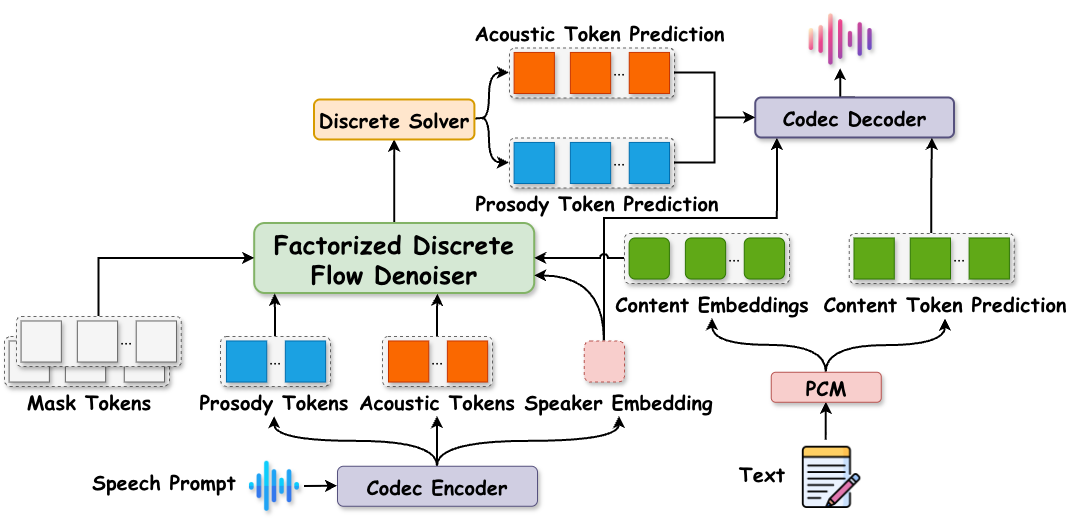

The diagram above was exported from draw.io. Its source (the exported page's mxGraphModel, read from the mxfile embedded in the PNG):
<mxGraphModel dx="507" dy="-181" grid="1" gridSize="10" guides="1" tooltips="1" connect="1" arrows="1" fold="1" page="1" pageScale="1" pageWidth="850" pageHeight="1100" math="0" shadow="0">
  <root>
    <mxCell id="0" />
    <mxCell id="1" parent="0" />
    <mxCell id="2" edge="1" parent="1" style="edgeStyle=orthogonalEdgeStyle;rounded=0;orthogonalLoop=1;jettySize=auto;html=1;entryX=0.5;entryY=1;entryDx=0;entryDy=0;strokeWidth=2;" target="5">
      <mxGeometry relative="1" as="geometry">
        <mxPoint x="2441.705882352941" y="1801.76" as="sourcePoint" />
      </mxGeometry>
    </mxCell>
    <mxCell id="3" edge="1" parent="1" source="5" style="edgeStyle=orthogonalEdgeStyle;rounded=0;orthogonalLoop=1;jettySize=auto;html=1;exitX=0.5;exitY=0;exitDx=0;exitDy=0;strokeWidth=2;curved=1;" target="6">
      <mxGeometry relative="1" as="geometry" />
    </mxCell>
    <mxCell id="4" edge="1" parent="1" source="5" style="edgeStyle=orthogonalEdgeStyle;rounded=0;orthogonalLoop=1;jettySize=auto;html=1;exitX=0.5;exitY=0;exitDx=0;exitDy=0;entryX=0.5;entryY=1;entryDx=0;entryDy=0;curved=1;strokeWidth=2;" target="70">
      <mxGeometry relative="1" as="geometry" />
    </mxCell>
    <mxCell id="5" parent="1" style="rounded=1;whiteSpace=wrap;html=1;fillColor=#f8cecc;strokeColor=#b85450;shadow=1;" value="&lt;font face=&quot;Comic Sans MS&quot; style=&quot;font-size: 20px;&quot;&gt;&lt;b&gt;PCM&lt;/b&gt;&lt;/font&gt;" vertex="1">
      <mxGeometry height="30" width="110" x="2386.75" y="1733.76" as="geometry" />
    </mxCell>
    <mxCell id="6" parent="1" style="text;html=1;align=center;verticalAlign=middle;whiteSpace=wrap;rounded=0;" value="&lt;font style=&quot;font-size: 20px;&quot; face=&quot;Comic Sans MS&quot;&gt;&lt;b style=&quot;&quot;&gt;Content Token Prediction&lt;/b&gt;&lt;/font&gt;" vertex="1">
      <mxGeometry height="30" width="250" x="2436" y="1650.47" as="geometry" />
    </mxCell>
    <mxCell id="7" edge="1" parent="1" source="8" style="edgeStyle=orthogonalEdgeStyle;rounded=0;orthogonalLoop=1;jettySize=auto;html=1;exitX=0.5;exitY=0;exitDx=0;exitDy=0;entryX=0.5;entryY=1;entryDx=0;entryDy=0;strokeWidth=2;" target="34">
      <mxGeometry relative="1" as="geometry" />
    </mxCell>
    <mxCell id="8" parent="1" style="rounded=1;whiteSpace=wrap;html=1;fillColor=#d5e8d4;strokeColor=#82b366;rotation=0;strokeWidth=2;shadow=1;" value="&lt;span style=&quot;font-family: &amp;quot;Comic Sans MS&amp;quot;; font-size: 25px;&quot;&gt;&lt;b&gt;Factorized Discrete Flow Denoiser&lt;/b&gt;&lt;/span&gt;" vertex="1">
      <mxGeometry height="70" width="280" x="1870.2" y="1585" as="geometry" />
    </mxCell>
    <mxCell id="9" edge="1" parent="1" source="11" style="edgeStyle=orthogonalEdgeStyle;rounded=0;orthogonalLoop=1;jettySize=auto;html=1;exitX=0.5;exitY=0;exitDx=0;exitDy=0;entryX=0.109;entryY=1.012;entryDx=0;entryDy=0;entryPerimeter=0;strokeWidth=2;" target="72">
      <mxGeometry relative="1" as="geometry">
        <Array as="points">
          <mxPoint x="2220" y="1703" />
          <mxPoint x="2220" y="1580" />
          <mxPoint x="2390" y="1580" />
        </Array>
      </mxGeometry>
    </mxCell>
    <mxCell id="10" edge="1" parent="1" source="11" style="edgeStyle=orthogonalEdgeStyle;rounded=0;orthogonalLoop=1;jettySize=auto;html=1;exitX=0.5;exitY=0;exitDx=0;exitDy=0;entryX=1;entryY=0.75;entryDx=0;entryDy=0;curved=1;strokeWidth=2;" target="8">
      <mxGeometry relative="1" as="geometry" />
    </mxCell>
    <mxCell id="11" parent="1" style="rounded=1;whiteSpace=wrap;html=1;fillColor=#f8cecc;strokeColor=#b85450;shadow=1;dashed=1;" value="" vertex="1">
      <mxGeometry height="41.05" width="40.25" x="2199.75" y="1702.47" as="geometry" />
    </mxCell>
    <mxCell id="12" edge="1" parent="1" source="15" style="edgeStyle=orthogonalEdgeStyle;rounded=0;orthogonalLoop=1;jettySize=auto;html=1;entryX=0.5;entryY=1;entryDx=0;entryDy=0;strokeWidth=2;" target="26">
      <mxGeometry relative="1" as="geometry" />
    </mxCell>
    <mxCell id="13" edge="1" parent="1" source="15" style="edgeStyle=orthogonalEdgeStyle;rounded=0;orthogonalLoop=1;jettySize=auto;html=1;strokeWidth=2;curved=1;" target="28">
      <mxGeometry relative="1" as="geometry" />
    </mxCell>
    <mxCell id="14" edge="1" parent="1" source="15" style="edgeStyle=orthogonalEdgeStyle;rounded=0;orthogonalLoop=1;jettySize=auto;html=1;exitX=0.5;exitY=0;exitDx=0;exitDy=0;strokeWidth=2;curved=1;" target="27">
      <mxGeometry relative="1" as="geometry" />
    </mxCell>
    <mxCell id="15" parent="1" style="rounded=1;whiteSpace=wrap;html=1;fillColor=#d0cee2;strokeColor=#56517e;shadow=1;rotation=0;" value="&lt;font face=&quot;Comic Sans MS&quot; style=&quot;font-size: 20px;&quot;&gt;&lt;b&gt;Codec Encoder&lt;/b&gt;&lt;/font&gt;" vertex="1">
      <mxGeometry height="40" width="200" x="1953" y="1827.76" as="geometry" />
    </mxCell>
    <mxCell id="16" connectable="0" parent="1" style="group" value="" vertex="1">
      <mxGeometry height="50" width="110" x="1835.96" y="1698" as="geometry" />
    </mxCell>
    <mxCell id="17" parent="16" style="rounded=1;whiteSpace=wrap;html=1;dashed=1;arcSize=12;fillColor=#f5f5f5;fontColor=#333333;strokeColor=#666666;shadow=1;" value="" vertex="1">
      <mxGeometry height="50" width="110" as="geometry" />
    </mxCell>
    <mxCell id="18" parent="16" style="rounded=0;whiteSpace=wrap;html=1;fillColor=#1ba1e2;fontColor=#ffffff;strokeColor=#006EAF;shadow=1;" value="" vertex="1">
      <mxGeometry height="41.05" width="40.25" x="5.999999999999659" y="4.470000000000027" as="geometry" />
    </mxCell>
    <mxCell id="19" parent="16" style="rounded=0;whiteSpace=wrap;html=1;fillColor=#1ba1e2;fontColor=#ffffff;strokeColor=#006EAF;shadow=1;" value="" vertex="1">
      <mxGeometry height="41.05" width="40.25" x="64.87999999999965" y="4.470000000000027" as="geometry" />
    </mxCell>
    <mxCell id="20" parent="16" style="text;html=1;align=center;verticalAlign=middle;whiteSpace=wrap;rounded=0;" value="&lt;font style=&quot;font-size: 16px;&quot; face=&quot;Comic Sans MS&quot;&gt;...&lt;/font&gt;" vertex="1">
      <mxGeometry height="10" width="60" x="25.019999999999982" y="15.759999999999991" as="geometry" />
    </mxCell>
    <mxCell id="21" connectable="0" parent="1" style="group" value="" vertex="1">
      <mxGeometry height="80" width="130" x="2050" y="1698" as="geometry" />
    </mxCell>
    <mxCell id="22" parent="21" style="rounded=1;whiteSpace=wrap;html=1;dashed=1;arcSize=11;fillColor=#f5f5f5;fontColor=#333333;strokeColor=#666666;shadow=1;" value="" vertex="1">
      <mxGeometry height="50" width="110" x="-52" as="geometry" />
    </mxCell>
    <mxCell id="23" parent="21" style="rounded=0;whiteSpace=wrap;html=1;fillColor=#fa6800;fontColor=#000000;strokeColor=#C73500;shadow=1;" value="" vertex="1">
      <mxGeometry height="41.05" width="40.25" x="-46.00000000000034" y="4.470000000000027" as="geometry" />
    </mxCell>
    <mxCell id="24" parent="21" style="rounded=0;whiteSpace=wrap;html=1;fillColor=#fa6800;fontColor=#000000;strokeColor=#C73500;shadow=1;" value="" vertex="1">
      <mxGeometry height="41.05" width="40.25" x="12.879999999999654" y="4.470000000000027" as="geometry" />
    </mxCell>
    <mxCell id="25" parent="21" style="text;html=1;align=center;verticalAlign=middle;whiteSpace=wrap;rounded=0;" value="&lt;font style=&quot;font-size: 16px;&quot; face=&quot;Comic Sans MS&quot;&gt;...&lt;/font&gt;" vertex="1">
      <mxGeometry height="10" width="60" x="-26.980000000000018" y="15.759999999999991" as="geometry" />
    </mxCell>
    <mxCell id="26" parent="21" style="text;html=1;align=center;verticalAlign=middle;whiteSpace=wrap;rounded=0;" value="&lt;font style=&quot;font-size: 20px;&quot; face=&quot;Comic Sans MS&quot;&gt;&lt;b style=&quot;&quot;&gt;Acoustic Tokens&lt;/b&gt;&lt;/font&gt;" vertex="1">
      <mxGeometry height="30" width="160" x="-77" y="50" as="geometry" />
    </mxCell>
    <mxCell id="27" parent="1" style="text;html=1;align=center;verticalAlign=middle;whiteSpace=wrap;rounded=0;" value="&lt;font style=&quot;font-size: 20px;&quot; face=&quot;Comic Sans MS&quot;&gt;&lt;b style=&quot;&quot;&gt;Prosody Tokens&lt;/b&gt;&lt;/font&gt;" vertex="1">
      <mxGeometry height="30" width="160" x="1809.96" y="1748" as="geometry" />
    </mxCell>
    <mxCell id="28" parent="1" style="text;html=1;align=center;verticalAlign=middle;whiteSpace=wrap;rounded=0;" value="&lt;font style=&quot;font-size: 20px;&quot; face=&quot;Comic Sans MS&quot;&gt;&lt;b style=&quot;&quot;&gt;Speaker Embedding&lt;/b&gt;&lt;/font&gt;" vertex="1">
      <mxGeometry height="30" width="197.12" x="2136.4400000000005" y="1748" as="geometry" />
    </mxCell>
    <mxCell id="29" edge="1" parent="1" source="17" style="edgeStyle=orthogonalEdgeStyle;rounded=0;orthogonalLoop=1;jettySize=auto;html=1;exitX=0.5;exitY=0;exitDx=0;exitDy=0;strokeWidth=2;entryX=0.073;entryY=1.008;entryDx=0;entryDy=0;entryPerimeter=0;" target="8">
      <mxGeometry relative="1" as="geometry">
        <mxPoint x="1891" y="1660" as="targetPoint" />
      </mxGeometry>
    </mxCell>
    <mxCell id="30" edge="1" parent="1" source="22" style="edgeStyle=orthogonalEdgeStyle;rounded=0;orthogonalLoop=1;jettySize=auto;html=1;exitX=0.5;exitY=0;exitDx=0;exitDy=0;strokeWidth=2;entryX=0.654;entryY=1.01;entryDx=0;entryDy=0;entryPerimeter=0;" target="8">
      <mxGeometry relative="1" as="geometry">
        <mxPoint x="2075" y="1660" as="targetPoint" />
      </mxGeometry>
    </mxCell>
    <mxCell id="31" parent="1" style="text;html=1;align=center;verticalAlign=middle;whiteSpace=wrap;rounded=0;" value="&lt;font style=&quot;font-size: 20px;&quot; face=&quot;Comic Sans MS&quot;&gt;&lt;b style=&quot;&quot;&gt;Mask Tokens&lt;/b&gt;&lt;/font&gt;" vertex="1">
      <mxGeometry height="30" width="160" x="1624.88" y="1748" as="geometry" />
    </mxCell>
    <mxCell id="32" edge="1" parent="1" source="34" style="edgeStyle=orthogonalEdgeStyle;rounded=0;orthogonalLoop=1;jettySize=auto;html=1;exitX=1;exitY=0.5;exitDx=0;exitDy=0;entryX=0;entryY=0.5;entryDx=0;entryDy=0;strokeWidth=2;curved=1;" target="58">
      <mxGeometry relative="1" as="geometry">
        <Array as="points">
          <mxPoint x="2105" y="1480" />
          <mxPoint x="2105" y="1435" />
        </Array>
      </mxGeometry>
    </mxCell>
    <mxCell id="33" edge="1" parent="1" source="34" style="edgeStyle=orthogonalEdgeStyle;rounded=0;orthogonalLoop=1;jettySize=auto;html=1;exitX=1;exitY=0.5;exitDx=0;exitDy=0;entryX=0;entryY=0.5;entryDx=0;entryDy=0;strokeWidth=2;curved=1;" target="64">
      <mxGeometry relative="1" as="geometry">
        <Array as="points">
          <mxPoint x="2105" y="1480" />
          <mxPoint x="2105" y="1525" />
        </Array>
      </mxGeometry>
    </mxCell>
    <mxCell id="34" parent="1" style="rounded=1;whiteSpace=wrap;html=1;rotation=0;fillColor=#ffe6cc;strokeColor=#d79b00;strokeWidth=2;" value="&lt;font style=&quot;font-size: 20px;&quot; face=&quot;Comic Sans MS&quot;&gt;&lt;b style=&quot;&quot;&gt;Discrete Solver&lt;/b&gt;&lt;/font&gt;" vertex="1">
      <mxGeometry height="40" width="160.41" x="1930" y="1461.47" as="geometry" />
    </mxCell>
    <mxCell id="35" parent="1" style="rounded=1;whiteSpace=wrap;html=1;dashed=1;arcSize=11;fillColor=#f5f5f5;fontColor=#333333;strokeColor=#666666;shadow=1;" value="" vertex="1">
      <mxGeometry height="50" width="164.88" x="2464.87" y="1595" as="geometry" />
    </mxCell>
    <mxCell id="36" parent="1" style="rounded=0;whiteSpace=wrap;html=1;fillColor=#60a917;fontColor=#ffffff;strokeColor=#2D7600;shadow=1;" value="" vertex="1">
      <mxGeometry height="41.05" width="40.25" x="2525.75" y="1599.47" as="geometry" />
    </mxCell>
    <mxCell id="37" parent="1" style="rounded=0;whiteSpace=wrap;html=1;fillColor=#60a917;fontColor=#ffffff;strokeColor=#2D7600;shadow=1;" value="" vertex="1">
      <mxGeometry height="41.05" width="40.25" x="2584.63" y="1599.47" as="geometry" />
    </mxCell>
    <mxCell id="38" parent="1" style="text;html=1;align=center;verticalAlign=middle;whiteSpace=wrap;rounded=0;" value="&lt;font style=&quot;font-size: 16px;&quot; face=&quot;Comic Sans MS&quot;&gt;...&lt;/font&gt;" vertex="1">
      <mxGeometry height="10" width="60" x="2544.7700000000004" y="1610.76" as="geometry" />
    </mxCell>
    <mxCell id="39" parent="1" style="rounded=0;whiteSpace=wrap;html=1;fillColor=#60a917;fontColor=#ffffff;strokeColor=#2D7600;shadow=1;" value="" vertex="1">
      <mxGeometry height="41.05" width="40.25" x="2469.5" y="1599.48" as="geometry" />
    </mxCell>
    <mxCell id="40" edge="1" parent="1" source="41" style="edgeStyle=orthogonalEdgeStyle;rounded=0;orthogonalLoop=1;jettySize=auto;html=1;exitX=0;exitY=0.5;exitDx=0;exitDy=0;entryX=1;entryY=0.5;entryDx=0;entryDy=0;strokeWidth=2;jumpStyle=arc;" target="8">
      <mxGeometry relative="1" as="geometry" />
    </mxCell>
    <mxCell id="41" parent="1" style="rounded=1;whiteSpace=wrap;html=1;dashed=1;arcSize=10;fillColor=#f5f5f5;fontColor=#333333;strokeColor=#666666;shadow=1;" value="" vertex="1">
      <mxGeometry height="50" width="164.88" x="2240" y="1595" as="geometry" />
    </mxCell>
    <mxCell id="42" parent="1" style="rounded=1;whiteSpace=wrap;html=1;fillColor=#60a917;fontColor=#ffffff;strokeColor=#2D7600;shadow=1;" value="" vertex="1">
      <mxGeometry height="41.05" width="40.25" x="2300.8799999999997" y="1599.47" as="geometry" />
    </mxCell>
    <mxCell id="43" parent="1" style="rounded=1;whiteSpace=wrap;html=1;fillColor=#60a917;fontColor=#ffffff;strokeColor=#2D7600;shadow=1;" value="" vertex="1">
      <mxGeometry height="41.05" width="40.25" x="2359.7599999999998" y="1599.47" as="geometry" />
    </mxCell>
    <mxCell id="44" parent="1" style="text;html=1;align=center;verticalAlign=middle;whiteSpace=wrap;rounded=0;" value="&lt;font style=&quot;font-size: 16px;&quot; face=&quot;Comic Sans MS&quot;&gt;...&lt;/font&gt;" vertex="1">
      <mxGeometry height="10" width="60" x="2319.9" y="1610.76" as="geometry" />
    </mxCell>
    <mxCell id="45" parent="1" style="rounded=1;whiteSpace=wrap;html=1;fillColor=#60a917;fontColor=#ffffff;strokeColor=#2D7600;shadow=1;" value="" vertex="1">
      <mxGeometry height="41.05" width="40.25" x="2244.63" y="1599.48" as="geometry" />
    </mxCell>
    <mxCell id="46" parent="1" style="rounded=1;whiteSpace=wrap;html=1;dashed=1;arcSize=12;shadow=1;fillColor=#f5f5f5;fontColor=#333333;strokeColor=#666666;" value="" vertex="1">
      <mxGeometry height="50" width="164.88" x="1620" y="1698" as="geometry" />
    </mxCell>
    <mxCell id="47" parent="1" style="rounded=0;whiteSpace=wrap;html=1;fillColor=#f5f5f5;fontColor=#333333;strokeColor=#666666;shadow=1;" value="" vertex="1">
      <mxGeometry height="41.05" width="40.25" x="1680.8799999999997" y="1702.47" as="geometry" />
    </mxCell>
    <mxCell id="48" parent="1" style="rounded=0;whiteSpace=wrap;html=1;fillColor=#f5f5f5;fontColor=#333333;strokeColor=#666666;shadow=1;" value="" vertex="1">
      <mxGeometry height="41.05" width="40.25" x="1739.7599999999998" y="1702.47" as="geometry" />
    </mxCell>
    <mxCell id="49" parent="1" style="text;html=1;align=center;verticalAlign=middle;whiteSpace=wrap;rounded=0;" value="&lt;font style=&quot;font-size: 16px;&quot; face=&quot;Comic Sans MS&quot;&gt;...&lt;/font&gt;" vertex="1">
      <mxGeometry height="10" width="60" x="1699.9" y="1713.76" as="geometry" />
    </mxCell>
    <mxCell id="50" parent="1" style="rounded=0;whiteSpace=wrap;html=1;fillColor=#f5f5f5;fontColor=#333333;strokeColor=#666666;shadow=1;" value="" vertex="1">
      <mxGeometry height="41.05" width="40.25" x="1624.63" y="1702.48" as="geometry" />
    </mxCell>
    <mxCell id="51" edge="1" parent="1" source="52" style="edgeStyle=orthogonalEdgeStyle;rounded=0;orthogonalLoop=1;jettySize=auto;html=1;exitX=0.5;exitY=0;exitDx=0;exitDy=0;entryX=0;entryY=0.5;entryDx=0;entryDy=0;strokeWidth=2;" target="8">
      <mxGeometry relative="1" as="geometry" />
    </mxCell>
    <mxCell id="52" parent="1" style="rounded=1;whiteSpace=wrap;html=1;dashed=1;arcSize=10;shadow=1;fillColor=#f5f5f5;fontColor=#333333;strokeColor=#666666;" value="" vertex="1">
      <mxGeometry height="50" width="164.88" x="1631.96" y="1678" as="geometry" />
    </mxCell>
    <mxCell id="53" parent="1" style="rounded=0;whiteSpace=wrap;html=1;fillColor=#f5f5f5;fontColor=#333333;strokeColor=#666666;shadow=1;" value="" vertex="1">
      <mxGeometry height="41.05" width="40.25" x="1692.8399999999997" y="1682.4700000000003" as="geometry" />
    </mxCell>
    <mxCell id="54" parent="1" style="rounded=0;whiteSpace=wrap;html=1;fillColor=#f5f5f5;fontColor=#333333;strokeColor=#666666;shadow=1;" value="" vertex="1">
      <mxGeometry height="41.05" width="40.25" x="1751.7199999999998" y="1682.4700000000003" as="geometry" />
    </mxCell>
    <mxCell id="55" parent="1" style="text;html=1;align=center;verticalAlign=middle;whiteSpace=wrap;rounded=0;" value="&lt;font style=&quot;font-size: 16px;&quot; face=&quot;Comic Sans MS&quot;&gt;...&lt;/font&gt;" vertex="1">
      <mxGeometry height="10" width="60" x="1711.8600000000001" y="1693.7600000000002" as="geometry" />
    </mxCell>
    <mxCell id="56" parent="1" style="rounded=0;whiteSpace=wrap;html=1;fillColor=#f5f5f5;fontColor=#333333;strokeColor=#666666;shadow=1;" value="" vertex="1">
      <mxGeometry height="41.05" width="40.25" x="1636.5900000000001" y="1682.48" as="geometry" />
    </mxCell>
    <mxCell id="57" connectable="0" parent="1" style="group" value="" vertex="1">
      <mxGeometry height="50" width="164.8800000000001" x="2125" y="1409.47" as="geometry" />
    </mxCell>
    <mxCell id="58" parent="57" style="rounded=1;whiteSpace=wrap;html=1;dashed=1;arcSize=11;fillColor=#f5f5f5;fontColor=#333333;strokeColor=#666666;shadow=1;" value="" vertex="1">
      <mxGeometry height="50" width="164.88" as="geometry" />
    </mxCell>
    <mxCell id="59" parent="57" style="rounded=0;whiteSpace=wrap;html=1;fillColor=#fa6800;fontColor=#000000;strokeColor=#C73500;shadow=1;" value="" vertex="1">
      <mxGeometry height="41.05" width="40.25" x="60.879999999999654" y="4.470000000000027" as="geometry" />
    </mxCell>
    <mxCell id="60" parent="57" style="rounded=0;whiteSpace=wrap;html=1;fillColor=#fa6800;fontColor=#000000;strokeColor=#C73500;shadow=1;" value="" vertex="1">
      <mxGeometry height="41.05" width="40.25" x="119.75999999999976" y="4.470000000000027" as="geometry" />
    </mxCell>
    <mxCell id="61" parent="57" style="text;html=1;align=center;verticalAlign=middle;whiteSpace=wrap;rounded=0;" value="&lt;font style=&quot;font-size: 16px;&quot; face=&quot;Comic Sans MS&quot;&gt;...&lt;/font&gt;" vertex="1">
      <mxGeometry height="10" width="60" x="79.90000000000009" y="15.759999999999991" as="geometry" />
    </mxCell>
    <mxCell id="62" parent="57" style="rounded=0;whiteSpace=wrap;html=1;fillColor=#fa6800;fontColor=#000000;strokeColor=#C73500;shadow=1;" value="" vertex="1">
      <mxGeometry height="41.05" width="40.25" x="4.630000000000109" y="4.480000000000018" as="geometry" />
    </mxCell>
    <mxCell id="63" connectable="0" parent="1" style="group" value="" vertex="1">
      <mxGeometry height="75.52999999999997" width="220" x="2125" y="1510" as="geometry" />
    </mxCell>
    <mxCell id="64" parent="63" style="rounded=1;whiteSpace=wrap;html=1;dashed=1;arcSize=11;fillColor=#f5f5f5;fontColor=#333333;strokeColor=#666666;shadow=1;" value="" vertex="1">
      <mxGeometry height="50" width="164.88" y="-10.53" as="geometry" />
    </mxCell>
    <mxCell id="65" parent="63" style="rounded=0;whiteSpace=wrap;html=1;fillColor=#1ba1e2;fontColor=#ffffff;strokeColor=#006EAF;shadow=1;" value="" vertex="1">
      <mxGeometry height="41.05" width="40.25" x="60.879999999999654" y="-6.059999999999972" as="geometry" />
    </mxCell>
    <mxCell id="66" parent="63" style="rounded=0;whiteSpace=wrap;html=1;fillColor=#1ba1e2;fontColor=#ffffff;strokeColor=#006EAF;shadow=1;" value="" vertex="1">
      <mxGeometry height="41.05" width="40.25" x="119.75999999999976" y="-6.059999999999972" as="geometry" />
    </mxCell>
    <mxCell id="67" parent="63" style="text;html=1;align=center;verticalAlign=middle;whiteSpace=wrap;rounded=0;" value="&lt;font style=&quot;font-size: 16px;&quot; face=&quot;Comic Sans MS&quot;&gt;...&lt;/font&gt;" vertex="1">
      <mxGeometry height="10" width="60" x="79.90000000000009" y="5.2299999999999915" as="geometry" />
    </mxCell>
    <mxCell id="68" parent="63" style="rounded=0;whiteSpace=wrap;html=1;fillColor=#1ba1e2;fontColor=#ffffff;strokeColor=#006EAF;shadow=1;" value="" vertex="1">
      <mxGeometry height="41.05" width="40.25" x="4.630000000000109" y="-6.049999999999981" as="geometry" />
    </mxCell>
    <mxCell id="69" parent="63" style="text;html=1;align=center;verticalAlign=middle;whiteSpace=wrap;rounded=0;" value="&lt;font style=&quot;font-size: 20px;&quot; face=&quot;Comic Sans MS&quot;&gt;&lt;b style=&quot;&quot;&gt;Prosody Token Prediction&lt;/b&gt;&lt;/font&gt;" vertex="1">
      <mxGeometry height="30" width="251.56" x="-37.56" y="39.47" as="geometry" />
    </mxCell>
    <mxCell id="70" parent="1" style="text;html=1;align=center;verticalAlign=middle;whiteSpace=wrap;rounded=0;" value="&lt;font style=&quot;font-size: 20px;&quot; face=&quot;Comic Sans MS&quot;&gt;&lt;b style=&quot;&quot;&gt;Content Embeddings&lt;/b&gt;&lt;/font&gt;" vertex="1">
      <mxGeometry height="30" width="203.92" x="2226.08" y="1650" as="geometry" />
    </mxCell>
    <mxCell id="71" edge="1" parent="1" source="72" style="edgeStyle=orthogonalEdgeStyle;rounded=0;orthogonalLoop=1;jettySize=auto;html=1;exitX=0.5;exitY=0;exitDx=0;exitDy=0;strokeWidth=2;">
      <mxGeometry relative="1" as="geometry">
        <mxPoint x="2456.1666666666665" y="1430" as="targetPoint" />
      </mxGeometry>
    </mxCell>
    <mxCell id="72" parent="1" style="rounded=1;whiteSpace=wrap;html=1;fillColor=#d0cee2;strokeColor=#56517e;shadow=1;rotation=0;strokeWidth=2;" value="&lt;font face=&quot;Comic Sans MS&quot; style=&quot;font-size: 20px;&quot;&gt;&lt;b&gt;Codec Decoder&lt;/b&gt;&lt;/font&gt;" vertex="1">
      <mxGeometry height="40" width="198.75" x="2371.25" y="1459.47" as="geometry" />
    </mxCell>
    <mxCell id="73" edge="1" parent="1" source="35" style="edgeStyle=orthogonalEdgeStyle;rounded=0;orthogonalLoop=1;jettySize=auto;html=1;exitX=0.5;exitY=0;exitDx=0;exitDy=0;strokeWidth=2;entryX=0.889;entryY=1.003;entryDx=0;entryDy=0;entryPerimeter=0;" target="72">
      <mxGeometry relative="1" as="geometry">
        <mxPoint x="2520" y="1510" as="targetPoint" />
      </mxGeometry>
    </mxCell>
    <mxCell id="74" edge="1" parent="1" source="58" style="edgeStyle=orthogonalEdgeStyle;rounded=0;orthogonalLoop=1;jettySize=auto;html=1;exitX=1;exitY=0.5;exitDx=0;exitDy=0;entryX=0;entryY=0.5;entryDx=0;entryDy=0;strokeWidth=2;" target="72">
      <mxGeometry relative="1" as="geometry" />
    </mxCell>
    <mxCell id="75" edge="1" parent="1" source="64" style="edgeStyle=orthogonalEdgeStyle;rounded=0;orthogonalLoop=1;jettySize=auto;html=1;exitX=1;exitY=0.5;exitDx=0;exitDy=0;entryX=0;entryY=0.5;entryDx=0;entryDy=0;strokeWidth=2;" target="72">
      <mxGeometry relative="1" as="geometry" />
    </mxCell>
    <mxCell id="76" parent="1" style="text;html=1;align=center;verticalAlign=middle;whiteSpace=wrap;rounded=0;" value="&lt;font style=&quot;font-size: 20px;&quot; face=&quot;Comic Sans MS&quot;&gt;&lt;b style=&quot;&quot;&gt;Acoustic Token Prediction&lt;/b&gt;&lt;/font&gt;" vertex="1">
      <mxGeometry height="30" width="256.71" x="2087.29" y="1379" as="geometry" />
    </mxCell>
    <mxCell id="77" parent="1" style="shape=image;verticalLabelPosition=bottom;labelBackgroundColor=default;verticalAlign=top;aspect=fixed;imageAspect=0;image=data:image/png,(base64 omitted: 14712 chars);shadow=1;" value="" vertex="1">
      <mxGeometry height="50" width="50" x="1864.9599999999998" y="1822.76" as="geometry" />
    </mxCell>
    <mxCell id="78" parent="1" style="text;html=1;align=center;verticalAlign=middle;whiteSpace=wrap;rounded=0;" value="&lt;font style=&quot;font-size: 20px;&quot; face=&quot;Comic Sans MS&quot;&gt;&lt;b style=&quot;&quot;&gt;Speech Prompt&lt;/b&gt;&lt;/font&gt;" vertex="1">
      <mxGeometry height="30" width="160" x="1699.9999999999995" y="1827.76" as="geometry" />
    </mxCell>
    <mxCell id="79" parent="1" style="shape=image;verticalLabelPosition=bottom;labelBackgroundColor=default;verticalAlign=top;aspect=fixed;imageAspect=0;image=data:image/png,(base64 omitted: 20496 chars);shadow=1;" value="" vertex="1">
      <mxGeometry height="70.28" width="70.28" x="2421.05" y="1365.8600000000001" as="geometry" />
    </mxCell>
    <mxCell id="80" edge="1" parent="1" style="endArrow=classic;html=1;rounded=0;entryX=0;entryY=0.5;entryDx=0;entryDy=0;strokeWidth=2;" target="15" value="">
      <mxGeometry height="50" relative="1" width="50" as="geometry">
        <mxPoint x="1920" y="1848" as="sourcePoint" />
        <mxPoint x="1982.2800000000002" y="1857.9399999999998" as="targetPoint" />
      </mxGeometry>
    </mxCell>
    <mxCell id="81" parent="1" style="text;html=1;align=center;verticalAlign=middle;whiteSpace=wrap;rounded=0;" value="&lt;font style=&quot;font-size: 20px;&quot; face=&quot;Comic Sans MS&quot;&gt;&lt;b style=&quot;&quot;&gt;Text&lt;/b&gt;&lt;/font&gt;" vertex="1">
      <mxGeometry height="30" width="160" x="2298" y="1819.76" as="geometry" />
    </mxCell>
    <mxCell id="82" parent="1" style="shape=image;verticalLabelPosition=bottom;labelBackgroundColor=default;verticalAlign=top;aspect=fixed;imageAspect=0;image=data:image/png,(base64 omitted: 18788 chars);" value="" vertex="1">
      <mxGeometry height="62.24" width="62.24" x="2416" y="1807.76" as="geometry" />
    </mxCell>
  </root>
</mxGraphModel>